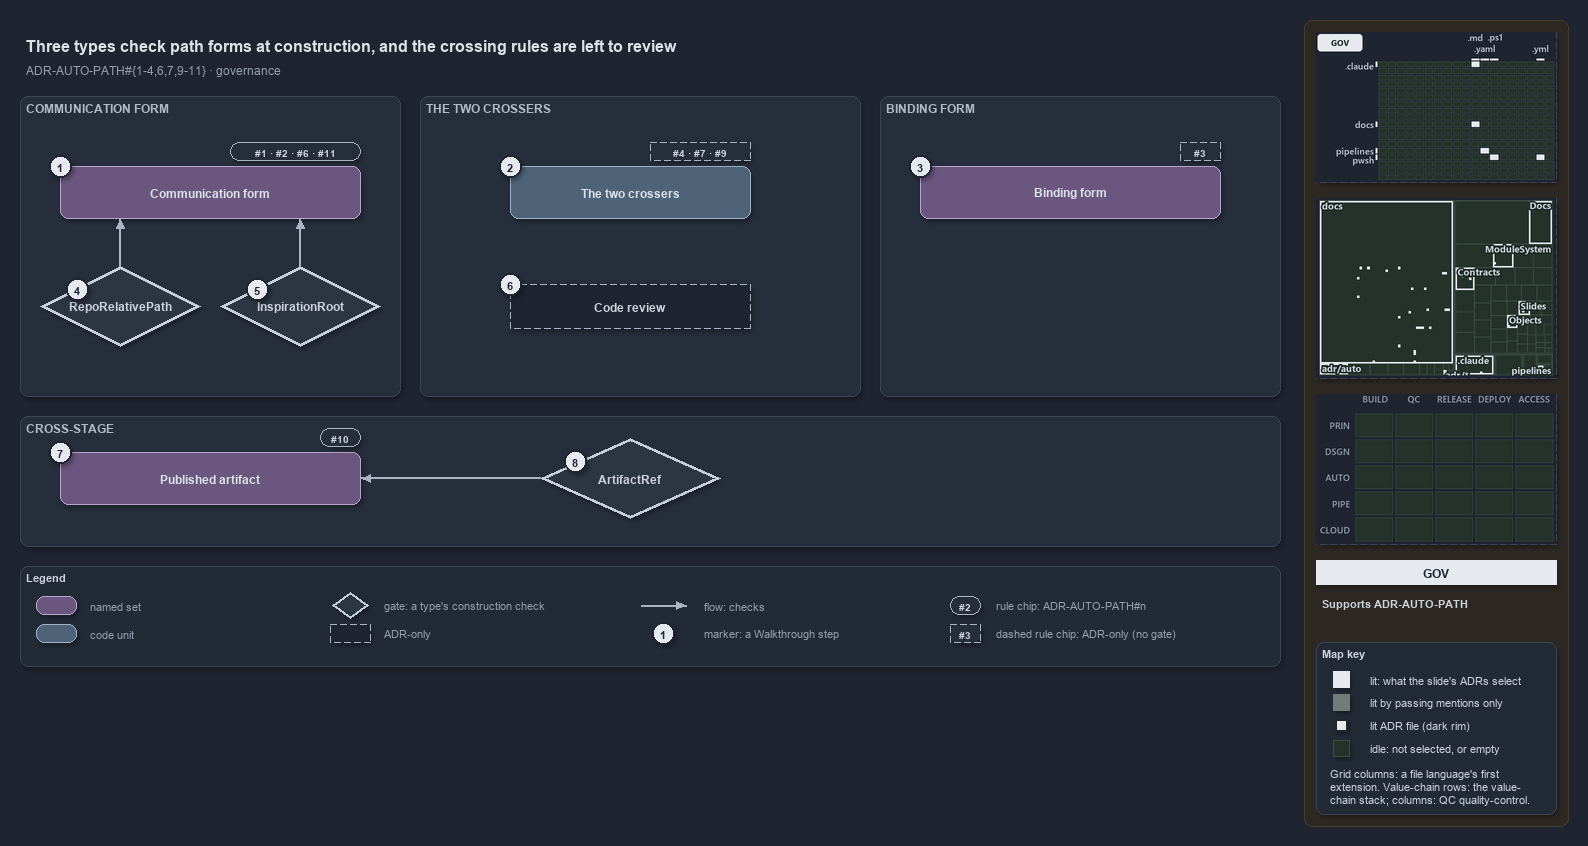

The diagram above was exported from draw.io. Its source (the exported page's mxGraphModel, read from the mxfile embedded in the PNG):
<mxGraphModel dx="1024" dy="768" grid="0" gridSize="10" guides="1" tooltips="1" connect="1" arrows="1" fold="1" page="1" pageScale="1" pageWidth="1572" pageHeight="700" background="#1E2430" math="0" shadow="1">
  <root>
    <mxCell id="0" />
    <mxCell id="1" parent="0" />
    <mxCell id="sidebar-bg" value="" style="rounded=1;arcSize=2;html=1;fillColor=#2E2823;strokeColor=#453C33;shadow=0;" vertex="1" parent="1">
      <mxGeometry x="1304" y="4" width="264" height="806" as="geometry" />
    </mxCell>
    <mxCell id="title" value="Three types check path forms at construction, and the crossing rules are left to review" style="text;html=1;align=left;verticalAlign=middle;fontSize=16;fontStyle=1;fontColor=#DDE2E9;" vertex="1" parent="1">
      <mxGeometry x="20" y="14" width="1260" height="30" as="geometry" />
    </mxCell>
    <mxCell id="subtitle" value="ADR-AUTO-PATH#{1-4,6,7,9-11} &amp;#183; governance" style="text;html=1;align=left;verticalAlign=middle;fontSize=12;fontColor=#949FAE;" vertex="1" parent="1">
      <mxGeometry x="20" y="44" width="1240" height="20" as="geometry" />
    </mxCell>
    <mxCell id="band-comm" value="COMMUNICATION FORM" style="rounded=1;html=1;arcSize=3;fillColor=#262E3B;strokeColor=#3A4555;verticalAlign=top;align=left;spacingLeft=8;fontStyle=1;fontSize=12;fontColor=#B0BAC7;" vertex="1" parent="1">
      <mxGeometry x="20" y="80" width="380" height="300" as="geometry" />
    </mxCell>
    <mxCell id="band-cross" value="THE TWO CROSSERS" style="rounded=1;html=1;arcSize=3;fillColor=#262E3B;strokeColor=#3A4555;verticalAlign=top;align=left;spacingLeft=8;fontStyle=1;fontSize=12;fontColor=#B0BAC7;" vertex="1" parent="1">
      <mxGeometry x="420" y="80" width="440" height="300" as="geometry" />
    </mxCell>
    <mxCell id="band-bind" value="BINDING FORM" style="rounded=1;html=1;arcSize=3;fillColor=#262E3B;strokeColor=#3A4555;verticalAlign=top;align=left;spacingLeft=8;fontStyle=1;fontSize=12;fontColor=#B0BAC7;" vertex="1" parent="1">
      <mxGeometry x="880" y="80" width="400" height="300" as="geometry" />
    </mxCell>
    <mxCell id="band-stage" value="CROSS-STAGE" style="rounded=1;html=1;arcSize=3;fillColor=#262E3B;strokeColor=#3A4555;verticalAlign=top;align=left;spacingLeft=8;fontStyle=1;fontSize=12;fontColor=#B0BAC7;" vertex="1" parent="1">
      <mxGeometry x="20" y="400" width="1260" height="130" as="geometry" />
    </mxCell>
    <mxCell id="s-comm" value="&lt;b&gt;Communication form&lt;/b&gt;" style="rounded=1;whiteSpace=wrap;html=1;arcSize=20;fillColor=#6A567E;strokeColor=#B9A6CC;fontColor=#DDE2E9;fontSize=12;" vertex="1" parent="1">
      <mxGeometry x="60" y="150" width="300" height="52" as="geometry" />
    </mxCell>
    <mxCell id="chip-comm" value="#1 &amp;#183; #2 &amp;#183; #6 &amp;#183; #11" style="rounded=1;arcSize=50;whiteSpace=wrap;html=1;fillColor=#262E3B;strokeColor=#AAB4C3;fontColor=#CDD3DC;fontStyle=1;fontSize=10.5;" vertex="1" parent="1">
      <mxGeometry x="230" y="126" width="130" height="18" as="geometry" />
    </mxCell>
    <mxCell id="s-cross" value="&lt;b&gt;The two crossers&lt;/b&gt;" style="rounded=1;whiteSpace=wrap;html=1;arcSize=20;fillColor=#4E6378;strokeColor=#9FB3C8;fontColor=#DDE2E9;fontSize=12;" vertex="1" parent="1">
      <mxGeometry x="510" y="150" width="240" height="52" as="geometry" />
    </mxCell>
    <mxCell id="chip-cross" value="#4 &amp;#183; #7 &amp;#183; #9" style="rounded=1;arcSize=50;whiteSpace=wrap;html=1;fillColor=#262E3B;strokeColor=#AAB4C3;dashed=1;fontColor=#CDD3DC;fontStyle=1;fontSize=10.5;" vertex="1" parent="1">
      <mxGeometry x="650" y="126" width="100" height="18" as="geometry" />
    </mxCell>
    <mxCell id="s-bind" value="&lt;b&gt;Binding form&lt;/b&gt;" style="rounded=1;whiteSpace=wrap;html=1;arcSize=20;fillColor=#6A567E;strokeColor=#B9A6CC;fontColor=#DDE2E9;fontSize=12;" vertex="1" parent="1">
      <mxGeometry x="920" y="150" width="300" height="52" as="geometry" />
    </mxCell>
    <mxCell id="chip-bind" value="#3" style="rounded=1;arcSize=50;whiteSpace=wrap;html=1;fillColor=#262E3B;strokeColor=#AAB4C3;dashed=1;fontColor=#CDD3DC;fontStyle=1;fontSize=10.5;" vertex="1" parent="1">
      <mxGeometry x="1180" y="126" width="40" height="18" as="geometry" />
    </mxCell>
    <mxCell id="gate-rrp" value="&lt;b&gt;RepoRelativePath&lt;/b&gt;" style="rhombus;whiteSpace=wrap;html=1;fillColor=#2C3542;strokeColor=#C7D0DB;strokeWidth=3;fontColor=#CDD3DC;fontSize=12;" vertex="1" parent="1">
      <mxGeometry x="40" y="250" width="160" height="80" as="geometry" />
    </mxCell>
    <mxCell id="gate-insp" value="&lt;b&gt;InspirationRoot&lt;/b&gt;" style="rhombus;whiteSpace=wrap;html=1;fillColor=#2C3542;strokeColor=#C7D0DB;strokeWidth=3;fontColor=#CDD3DC;fontSize=12;" vertex="1" parent="1">
      <mxGeometry x="220" y="250" width="160" height="80" as="geometry" />
    </mxCell>
    <mxCell id="adr-review" value="&lt;b&gt;Code review&lt;/b&gt;" style="rounded=1;whiteSpace=wrap;html=1;arcSize=20;fillColor=#1E2430;strokeColor=#AAB4C3;dashed=1;fontColor=#CDD3DC;fontSize=12;" vertex="1" parent="1">
      <mxGeometry x="510" y="268" width="240" height="44" as="geometry" />
    </mxCell>
    <mxCell id="s-artifact" value="&lt;b&gt;Published artifact&lt;/b&gt;" style="rounded=1;whiteSpace=wrap;html=1;arcSize=20;fillColor=#6A567E;strokeColor=#B9A6CC;fontColor=#DDE2E9;fontSize=12;" vertex="1" parent="1">
      <mxGeometry x="60" y="436" width="300" height="52" as="geometry" />
    </mxCell>
    <mxCell id="chip-artifact" value="#10" style="rounded=1;arcSize=50;whiteSpace=wrap;html=1;fillColor=#262E3B;strokeColor=#AAB4C3;fontColor=#CDD3DC;fontStyle=1;fontSize=10.5;" vertex="1" parent="1">
      <mxGeometry x="320" y="412" width="40" height="18" as="geometry" />
    </mxCell>
    <mxCell id="gate-ref" value="&lt;b&gt;ArtifactRef&lt;/b&gt;" style="rhombus;whiteSpace=wrap;html=1;fillColor=#2C3542;strokeColor=#C7D0DB;strokeWidth=3;fontColor=#CDD3DC;fontSize=12;" vertex="1" parent="1">
      <mxGeometry x="540" y="422" width="180" height="80" as="geometry" />
    </mxCell>
    <mxCell id="port-comm-b1" value="" style="text;html=1;strokeColor=none;fillColor=none;" vertex="1" parent="1">
      <mxGeometry x="120" y="202" width="1" height="1" as="geometry" />
    </mxCell>
    <mxCell id="port-comm-b2" value="" style="text;html=1;strokeColor=none;fillColor=none;" vertex="1" parent="1">
      <mxGeometry x="300" y="202" width="1" height="1" as="geometry" />
    </mxCell>
    <mxCell id="port-rrp-t" value="" style="text;html=1;strokeColor=none;fillColor=none;" vertex="1" parent="1">
      <mxGeometry x="120" y="250" width="1" height="1" as="geometry" />
    </mxCell>
    <mxCell id="port-insp-t" value="" style="text;html=1;strokeColor=none;fillColor=none;" vertex="1" parent="1">
      <mxGeometry x="300" y="250" width="1" height="1" as="geometry" />
    </mxCell>
    <mxCell id="port-artifact-r" value="" style="text;html=1;strokeColor=none;fillColor=none;" vertex="1" parent="1">
      <mxGeometry x="360" y="462" width="1" height="1" as="geometry" />
    </mxCell>
    <mxCell id="port-ref-l" value="" style="text;html=1;strokeColor=none;fillColor=none;" vertex="1" parent="1">
      <mxGeometry x="540" y="462" width="1" height="1" as="geometry" />
    </mxCell>
    <mxCell id="edge-rrp-comm" value="" style="edgeStyle=orthogonalEdgeStyle;rounded=1;html=1;endArrow=block;strokeColor=#AAB4C3;shadow=0;fontColor=#CDD3DC;" edge="1" parent="1" source="port-rrp-t" target="port-comm-b1">
      <mxGeometry relative="1" as="geometry" />
    </mxCell>
    <mxCell id="edge-insp-comm" value="" style="edgeStyle=orthogonalEdgeStyle;rounded=1;html=1;endArrow=block;strokeColor=#AAB4C3;shadow=0;fontColor=#CDD3DC;" edge="1" parent="1" source="port-insp-t" target="port-comm-b2">
      <mxGeometry relative="1" as="geometry" />
    </mxCell>
    <mxCell id="edge-ref-artifact" value="" style="edgeStyle=orthogonalEdgeStyle;rounded=1;html=1;endArrow=block;strokeColor=#AAB4C3;shadow=0;fontColor=#CDD3DC;" edge="1" parent="1" source="port-ref-l" target="port-artifact-r">
      <mxGeometry relative="1" as="geometry" />
    </mxCell>
    <mxCell id="mark-1" value="1" style="ellipse;html=1;fillColor=#E6EAF0;strokeColor=#1E2430;strokeWidth=2;fontColor=#1E2430;fontStyle=1;fontSize=11;" vertex="1" parent="1">
      <mxGeometry x="49" y="139" width="22" height="22" as="geometry" />
    </mxCell>
    <mxCell id="mark-2" value="2" style="ellipse;html=1;fillColor=#E6EAF0;strokeColor=#1E2430;strokeWidth=2;fontColor=#1E2430;fontStyle=1;fontSize=11;" vertex="1" parent="1">
      <mxGeometry x="499" y="139" width="22" height="22" as="geometry" />
    </mxCell>
    <mxCell id="mark-3" value="3" style="ellipse;html=1;fillColor=#E6EAF0;strokeColor=#1E2430;strokeWidth=2;fontColor=#1E2430;fontStyle=1;fontSize=11;" vertex="1" parent="1">
      <mxGeometry x="909" y="139" width="22" height="22" as="geometry" />
    </mxCell>
    <mxCell id="mark-4" value="4" style="ellipse;html=1;fillColor=#E6EAF0;strokeColor=#1E2430;strokeWidth=2;fontColor=#1E2430;fontStyle=1;fontSize=11;" vertex="1" parent="1">
      <mxGeometry x="66" y="262" width="22" height="22" as="geometry" />
    </mxCell>
    <mxCell id="mark-5" value="5" style="ellipse;html=1;fillColor=#E6EAF0;strokeColor=#1E2430;strokeWidth=2;fontColor=#1E2430;fontStyle=1;fontSize=11;" vertex="1" parent="1">
      <mxGeometry x="246" y="262" width="22" height="22" as="geometry" />
    </mxCell>
    <mxCell id="mark-6" value="6" style="ellipse;html=1;fillColor=#E6EAF0;strokeColor=#1E2430;strokeWidth=2;fontColor=#1E2430;fontStyle=1;fontSize=11;" vertex="1" parent="1">
      <mxGeometry x="499" y="257" width="22" height="22" as="geometry" />
    </mxCell>
    <mxCell id="mark-7" value="7" style="ellipse;html=1;fillColor=#E6EAF0;strokeColor=#1E2430;strokeWidth=2;fontColor=#1E2430;fontStyle=1;fontSize=11;" vertex="1" parent="1">
      <mxGeometry x="49" y="425" width="22" height="22" as="geometry" />
    </mxCell>
    <mxCell id="mark-8" value="8" style="ellipse;html=1;fillColor=#E6EAF0;strokeColor=#1E2430;strokeWidth=2;fontColor=#1E2430;fontStyle=1;fontSize=11;" vertex="1" parent="1">
      <mxGeometry x="564" y="434" width="22" height="22" as="geometry" />
    </mxCell>
    <mxCell id="legend" value="&lt;b&gt;Legend&lt;/b&gt;" style="rounded=1;whiteSpace=wrap;html=1;arcSize=6;fillColor=#222A36;strokeColor=#3A4555;align=left;verticalAlign=top;spacing=8;fontSize=11;fontColor=#CDD3DC;" vertex="1" parent="1">
      <mxGeometry x="20" y="550" width="1260" height="100" as="geometry" />
    </mxCell>
    <mxCell id="lg-set" value="" style="rounded=1;html=1;arcSize=20;fillColor=#6A567E;strokeColor=#B9A6CC;" vertex="1" parent="1">
      <mxGeometry x="36" y="580" width="40" height="18" as="geometry" />
    </mxCell>
    <mxCell id="lg-set-t" value="named set" style="text;html=1;align=left;verticalAlign=middle;fontSize=11;fontColor=#949FAE;" vertex="1" parent="1">
      <mxGeometry x="84" y="579" width="200" height="20" as="geometry" />
    </mxCell>
    <mxCell id="lg-code" value="" style="rounded=1;html=1;arcSize=20;fillColor=#4E6378;strokeColor=#9FB3C8;" vertex="1" parent="1">
      <mxGeometry x="36" y="608" width="40" height="18" as="geometry" />
    </mxCell>
    <mxCell id="lg-code-t" value="code unit" style="text;html=1;align=left;verticalAlign=middle;fontSize=11;fontColor=#949FAE;" vertex="1" parent="1">
      <mxGeometry x="84" y="607" width="200" height="20" as="geometry" />
    </mxCell>
    <mxCell id="lg-gate" value="" style="rhombus;html=1;fillColor=#2C3542;strokeColor=#C7D0DB;strokeWidth=2;fontColor=#CDD3DC;" vertex="1" parent="1">
      <mxGeometry x="332" y="576" width="36" height="26" as="geometry" />
    </mxCell>
    <mxCell id="lg-gate-t" value="gate: a type's construction check" style="text;html=1;align=left;verticalAlign=middle;fontSize=11;fontColor=#949FAE;" vertex="1" parent="1">
      <mxGeometry x="378" y="579" width="220" height="20" as="geometry" />
    </mxCell>
    <mxCell id="lg-adr" value="" style="rounded=1;html=1;arcSize=20;fillColor=#1E2430;strokeColor=#AAB4C3;dashed=1;" vertex="1" parent="1">
      <mxGeometry x="330" y="608" width="40" height="18" as="geometry" />
    </mxCell>
    <mxCell id="lg-adr-t" value="ADR-only" style="text;html=1;align=left;verticalAlign=middle;fontSize=11;fontColor=#949FAE;" vertex="1" parent="1">
      <mxGeometry x="378" y="607" width="200" height="20" as="geometry" />
    </mxCell>
    <mxCell id="lg-flow-a" value="" style="text;html=1;strokeColor=none;fillColor=none;" vertex="1" parent="1">
      <mxGeometry x="640" y="589" width="1" height="1" as="geometry" />
    </mxCell>
    <mxCell id="lg-flow-b" value="" style="text;html=1;strokeColor=none;fillColor=none;" vertex="1" parent="1">
      <mxGeometry x="686" y="589" width="1" height="1" as="geometry" />
    </mxCell>
    <mxCell id="lg-flow" value="" style="edgeStyle=orthogonalEdgeStyle;rounded=1;html=1;endArrow=block;strokeColor=#AAB4C3;shadow=0;fontColor=#CDD3DC;" edge="1" parent="1" source="lg-flow-a" target="lg-flow-b">
      <mxGeometry relative="1" as="geometry" />
    </mxCell>
    <mxCell id="lg-flow-t" value="flow: checks" style="text;html=1;align=left;verticalAlign=middle;fontSize=11;fontColor=#949FAE;" vertex="1" parent="1">
      <mxGeometry x="698" y="579" width="200" height="20" as="geometry" />
    </mxCell>
    <mxCell id="lg-mark" value="1" style="ellipse;html=1;fillColor=#E6EAF0;strokeColor=#1E2430;strokeWidth=2;fontColor=#1E2430;fontStyle=1;fontSize=11;" vertex="1" parent="1">
      <mxGeometry x="652" y="606" width="22" height="22" as="geometry" />
    </mxCell>
    <mxCell id="lg-mark-t" value="marker: a Walkthrough step" style="text;html=1;align=left;verticalAlign=middle;fontSize=11;fontColor=#949FAE;" vertex="1" parent="1">
      <mxGeometry x="698" y="607" width="200" height="20" as="geometry" />
    </mxCell>
    <mxCell id="lg-rule" value="#2" style="rounded=1;arcSize=50;whiteSpace=wrap;html=1;fillColor=#262E3B;strokeColor=#AAB4C3;fontColor=#CDD3DC;fontStyle=1;fontSize=10.5;" vertex="1" parent="1">
      <mxGeometry x="950" y="580" width="30" height="18" as="geometry" />
    </mxCell>
    <mxCell id="lg-rule-t" value="rule chip: ADR-AUTO-PATH#n" style="text;html=1;align=left;verticalAlign=middle;fontSize=11;fontColor=#949FAE;" vertex="1" parent="1">
      <mxGeometry x="990" y="579" width="240" height="20" as="geometry" />
    </mxCell>
    <mxCell id="lg-rule-d" value="#3" style="rounded=1;arcSize=50;whiteSpace=wrap;html=1;fillColor=#262E3B;strokeColor=#AAB4C3;dashed=1;fontColor=#CDD3DC;fontStyle=1;fontSize=10.5;" vertex="1" parent="1">
      <mxGeometry x="950" y="608" width="30" height="18" as="geometry" />
    </mxCell>
    <mxCell id="lg-rule-d-t" value="dashed rule chip: ADR-only (no gate)" style="text;html=1;align=left;verticalAlign=middle;fontSize=11;fontColor=#949FAE;" vertex="1" parent="1">
      <mxGeometry x="990" y="607" width="240" height="20" as="geometry" />
    </mxCell>
    <mxCell id="minimap-grid" value="" style="shape=image;imageAspect=0;rounded=1;arcSize=4;whiteSpace=wrap;html=1;fillColor=#262E3B;strokeColor=#3A4555;dashed=1;fontColor=#949FAE;fontSize=11;image=data:image/png,(base64 omitted: 10912 chars);" vertex="1" parent="1">
      <mxGeometry x="1316" y="16" width="240" height="150" as="geometry" />
    </mxCell>
    <mxCell id="minimap-tree" value="" style="shape=image;imageAspect=0;rounded=1;arcSize=4;whiteSpace=wrap;html=1;fillColor=#262E3B;strokeColor=#3A4555;dashed=1;fontColor=#949FAE;fontSize=11;image=data:image/png,(base64 omitted: 25712 chars);" vertex="1" parent="1">
      <mxGeometry x="1316" y="182" width="240" height="180" as="geometry" />
    </mxCell>
    <mxCell id="minimap-chain" value="" style="shape=image;imageAspect=0;rounded=1;arcSize=4;whiteSpace=wrap;html=1;fillColor=#262E3B;strokeColor=#3A4555;dashed=1;fontColor=#949FAE;fontSize=11;image=data:image/png,(base64 omitted: 11912 chars);" vertex="1" parent="1">
      <mxGeometry x="1316" y="378" width="240" height="150" as="geometry" />
    </mxCell>
    <mxCell id="lens-badge" value="GOV" style="rounded=0;whiteSpace=wrap;html=1;align=center;verticalAlign=middle;fontSize=12;fontStyle=1;fontColor=#1E2430;fillColor=#E6EAF0;strokeColor=none;" vertex="1" parent="1">
      <mxGeometry x="1316" y="544" width="240" height="24" as="geometry" />
    </mxCell>
    <mxCell id="supports" value="&lt;b&gt;Supports&lt;/b&gt; ADR-AUTO-PATH" style="text;html=1;whiteSpace=wrap;align=left;verticalAlign=top;fontSize=11;fontColor=#CDD3DC;" vertex="1" parent="1">
      <mxGeometry x="1316" y="576" width="240" height="38" as="geometry" />
    </mxCell>
    <mxCell id="mapkey" value="&lt;b&gt;Map key&lt;/b&gt;" style="rounded=1;arcSize=6;whiteSpace=wrap;html=1;align=left;verticalAlign=top;fontSize=11;fontColor=#CDD3DC;fillColor=#222A36;strokeColor=#3A4555;spacingLeft=8;spacingTop=2;" vertex="1" parent="1">
      <mxGeometry x="1316" y="626" width="240" height="172" as="geometry" />
    </mxCell>
    <mxCell id="mapkey-lit" value="" style="rounded=0;html=1;fillColor=#E6EAF0;strokeColor=#E6EAF0;" vertex="1" parent="1">
      <mxGeometry x="1333.0" y="655.0" width="16" height="16" as="geometry" />
    </mxCell>
    <mxCell id="mapkey-lit-text" value="lit: what the slide's ADRs select" style="text;html=1;align=left;verticalAlign=middle;fontSize=11;fontColor=#CDD3DC;" vertex="1" parent="1">
      <mxGeometry x="1364" y="653" width="184" height="20" as="geometry" />
    </mxCell>
    <mxCell id="mapkey-touched" value="" style="rounded=0;html=1;fillColor=#727C79;strokeColor=#727C79;" vertex="1" parent="1">
      <mxGeometry x="1333.0" y="678.0" width="16" height="16" as="geometry" />
    </mxCell>
    <mxCell id="mapkey-touched-text" value="lit by passing mentions only" style="text;html=1;align=left;verticalAlign=middle;fontSize=11;fontColor=#CDD3DC;" vertex="1" parent="1">
      <mxGeometry x="1364" y="676" width="184" height="20" as="geometry" />
    </mxCell>
    <mxCell id="mapkey-adr" value="" style="rounded=0;html=1;fillColor=#E6EAF0;strokeColor=#1C2A24;strokeWidth=2;" vertex="1" parent="1">
      <mxGeometry x="1335.0" y="703.0" width="12" height="12" as="geometry" />
    </mxCell>
    <mxCell id="mapkey-adr-text" value="lit ADR file (dark rim)" style="text;html=1;align=left;verticalAlign=middle;fontSize=11;fontColor=#CDD3DC;" vertex="1" parent="1">
      <mxGeometry x="1364" y="699" width="184" height="20" as="geometry" />
    </mxCell>
    <mxCell id="mapkey-idle" value="" style="rounded=0;html=1;fillColor=#243229;strokeColor=#3B4D43;" vertex="1" parent="1">
      <mxGeometry x="1333.0" y="724.0" width="16" height="16" as="geometry" />
    </mxCell>
    <mxCell id="mapkey-idle-text" value="idle: not selected, or empty" style="text;html=1;align=left;verticalAlign=middle;fontSize=11;fontColor=#CDD3DC;" vertex="1" parent="1">
      <mxGeometry x="1364" y="722" width="184" height="20" as="geometry" />
    </mxCell>
    <mxCell id="mapkey-codes" value="Grid columns: a file language's first&lt;br&gt;extension. Value-chain rows: the value-&lt;br&gt;chain stack; columns: QC quality-control." style="text;html=1;align=left;verticalAlign=top;whiteSpace=wrap;fontSize=11;fontColor=#CDD3DC;" vertex="1" parent="1">
      <mxGeometry x="1324" y="746" width="224" height="46" as="geometry" />
    </mxCell>
  </root>
</mxGraphModel>